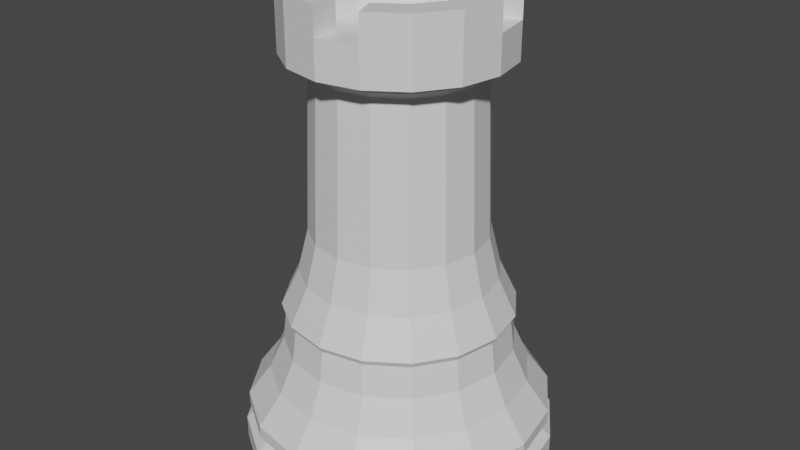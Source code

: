# Source: Rook.blend  (saved by Blender 2.91.10; exported with 4.5.12 LTS)
import bpy
from mathutils import Matrix  # noqa: F401  (used for matrix-valued properties, if any)

bpy.ops.wm.read_factory_settings(use_empty=True)
scene = bpy.context.scene
scene.name = 'Scene'

# ---- collections
col_collection = bpy.data.collections.new('Collection'); scene.collection.children.link(col_collection)

# ---- materials (node trees are filled in below, after node groups)
mat_material = bpy.data.materials.new('Material')

# ---- material node trees
mat_material.use_nodes = True; mat_material.node_tree.nodes.clear()
_N = mat_material.node_tree.nodes; _L = mat_material.node_tree.links
n0 = _N.new('ShaderNodeBsdfPrincipled'); n0.name = 'Principled BSDF'; n0.location = (10, 300)
n0.distribution = 'GGX'
n0.subsurface_method = 'BURLEY'
n0.inputs[3].default_value = 1.45
n0.inputs[27].default_value = (0.0, 0.0, 0.0, 1.0)
n0.inputs[28].default_value = 1.0
n1 = _N.new('ShaderNodeOutputMaterial'); n1.name = 'Material Output'; n1.location = (300, 300)
_L.new(n0.outputs[0], n1.inputs[0])
n1.is_active_output = True

# ---- world
world_world = bpy.data.worlds.new('World'); scene.world = world_world
world_world.use_nodes = True; world_world.node_tree.nodes.clear()
_N = world_world.node_tree.nodes; _L = world_world.node_tree.links
n0 = _N.new('ShaderNodeOutputWorld'); n0.name = 'World Output'; n0.location = (300, 300)
n1 = _N.new('ShaderNodeBackground'); n1.name = 'Background'; n1.location = (10, 300)
n1.inputs[0].default_value = (0.05088, 0.05088, 0.05088, 1.0)
_L.new(n1.outputs[0], n0.inputs[0])
n0.is_active_output = True
world_world.color = (0.05088, 0.05088, 0.05088)
world_world.use_sun_shadow = False
world_world.sun_shadow_jitter_overblur = 0.0

# ---- meshes
me_circle_004 = bpy.data.meshes.new('Circle.004')
me_circle_004.from_pydata([(0.0, 0.3556, 0.0), (-0.1361, 0.3285, 0.0), (-0.2515, 0.2515, 0.0), (-0.3285, 0.1361, 0.0), (-0.3556, -1.554e-08, 0.0), (-0.3285, -0.1361, 0.0), (-0.2515, -0.2515, 0.0), (-0.1361, -0.3285, 0.0), (-5.37e-08, -0.3556, 0.0), (0.1361, -0.3285, 0.0), (0.2515, -0.2515, 0.0), (0.3285, -0.1361, 0.0), (0.3556, 4.241e-09, 0.0), (0.3285, 0.1361, 0.0), (0.2515, 0.2515, 0.0), (0.1361, 0.3285, 0.0), (0.0, 0.3556, 0.0538), (-0.1361, 0.3285, 0.0538), (-0.2515, 0.2515, 0.0538), (-0.3285, 0.1361, 0.0538), (-0.3556, -1.554e-08, 0.0538), (-0.3285, -0.1361, 0.0538), (-0.2515, -0.2515, 0.0538), (-0.1361, -0.3285, 0.0538), (-5.37e-08, -0.3556, 0.0538), (0.1361, -0.3285, 0.0538), (0.2515, -0.2515, 0.0538), (0.3285, -0.1361, 0.0538), (0.3556, 4.241e-09, 0.0538), (0.3285, 0.1361, 0.0538), (0.2515, 0.2515, 0.0538), (0.1361, 0.3285, 0.0538), (-2.202e-09, 0.3309, 0.07538), (-0.1266, 0.3057, 0.07538), (-0.234, 0.234, 0.07538), (-0.3057, 0.1266, 0.07538), (-0.3309, -1.498e-08, 0.07538), (-0.3057, -0.1266, 0.07538), (-0.234, -0.234, 0.07538), (-0.1266, -0.3057, 0.07538), (-5.216e-08, -0.3309, 0.07538), (0.1266, -0.3057, 0.07538), (0.234, -0.234, 0.07538), (0.3057, -0.1266, 0.07538), (0.3309, 3.428e-09, 0.07538), (0.3057, 0.1266, 0.07538), (0.234, 0.234, 0.07538), (0.1266, 0.3057, 0.07538), (-9.546e-10, 0.3464, 0.09402), (-0.1325, 0.32, 0.09402), (-0.2449, 0.2449, 0.09402), (-0.32, 0.1325, 0.09402), (-0.3464, -1.568e-08, 0.09402), (-0.32, -0.1325, 0.09402), (-0.2449, -0.2449, 0.09402), (-0.1325, -0.32, 0.09402), (-5.325e-08, -0.3464, 0.09402), (0.1325, -0.32, 0.09402), (0.2449, -0.2449, 0.09402), (0.32, -0.1325, 0.09402), (0.3464, 3.588e-09, 0.09402), (0.32, 0.1325, 0.09402), (0.2449, 0.2449, 0.09402), (0.1325, 0.32, 0.09402), (-9.546e-10, 0.3464, 0.1225), (-0.1325, 0.32, 0.1225), (-0.2449, 0.2449, 0.1225), (-0.32, 0.1325, 0.1225), (-0.3464, -1.568e-08, 0.1225), (-0.32, -0.1325, 0.1225), (-0.2449, -0.2449, 0.1225), (-0.1325, -0.32, 0.1225), (-5.325e-08, -0.3464, 0.1225), (0.1325, -0.32, 0.1225), (0.2449, -0.2449, 0.1225), (0.32, -0.1325, 0.1225), (0.3464, 3.588e-09, 0.1225), (0.32, 0.1325, 0.1225), (0.2449, 0.2449, 0.1225), (0.1325, 0.32, 0.1225), (-6.51e-09, 0.2523, 0.3403), (-0.09657, 0.2331, 0.3403), (-0.1784, 0.1784, 0.3403), (-0.2331, 0.09657, 0.3403), (-0.2523, -9.909e-09, 0.3403), (-0.2331, -0.09657, 0.3403), (-0.1784, -0.1784, 0.3403), (-0.09657, -0.2331, 0.3403), (-4.461e-08, -0.2523, 0.3403), (0.09657, -0.2331, 0.3403), (0.1784, -0.1784, 0.3403), (0.2331, -0.09657, 0.3403), (0.2523, 4.131e-09, 0.3403), (0.2331, 0.09657, 0.3403), (0.1784, 0.1784, 0.3403), (0.09657, 0.2331, 0.3403), (-0.2727, 0.113, 0.1921), (-0.2413, 0.09995, 0.2677), (-0.2612, -1.089e-08, 0.2677), (-0.2952, -1.301e-08, 0.1921), (0.2727, -0.113, 0.1921), (0.2413, -0.09995, 0.2677), (0.2612, 3.637e-09, 0.2677), (0.2952, 3.414e-09, 0.1921), (-0.2413, -0.09995, 0.2677), (-0.2727, -0.113, 0.1921), (0.2413, 0.09995, 0.2677), (0.2727, 0.113, 0.1921), (-0.1847, -0.1847, 0.2677), (-0.2087, -0.2087, 0.1921), (0.1847, 0.1847, 0.2677), (0.2087, 0.2087, 0.1921), (-0.09995, -0.2413, 0.2677), (-0.113, -0.2727, 0.1921), (0.09995, 0.2413, 0.2677), (0.113, 0.2727, 0.1921), (-4.616e-08, -0.2612, 0.2677), (-4.902e-08, -0.2952, 0.1921), (-4.447e-09, 0.2952, 0.1921), (-6.726e-09, 0.2612, 0.2677), (-0.09995, 0.2413, 0.2677), (-0.113, 0.2727, 0.1921), (0.09995, -0.2413, 0.2677), (0.113, -0.2727, 0.1921), (-0.1847, 0.1847, 0.2677), (-0.2087, 0.2087, 0.1921), (0.1847, -0.1847, 0.2677), (0.2087, -0.2087, 0.1921), (-5.503e-09, 0.2616, 0.355), (-0.1001, 0.2417, 0.355), (-0.185, 0.185, 0.355), (-0.2417, 0.1001, 0.355), (-0.2616, -1.041e-08, 0.355), (-0.2417, -0.1001, 0.355), (-0.185, -0.185, 0.355), (-0.1001, -0.2417, 0.355), (-4.5e-08, -0.2616, 0.355), (0.1001, -0.2417, 0.355), (0.185, -0.185, 0.355), (0.2417, -0.1001, 0.355), (0.2616, 4.146e-09, 0.355), (0.2417, 0.1001, 0.355), (0.185, 0.185, 0.355), (0.1001, 0.2417, 0.355), (-8.271e-09, 0.2219, 0.4393), (-0.08492, 0.205, 0.4393), (-0.1569, 0.1569, 0.4393), (-0.205, 0.08492, 0.4393), (-0.2219, -8.97e-09, 0.4393), (-0.205, -0.08492, 0.4393), (-0.1569, -0.1569, 0.4393), (-0.08492, -0.205, 0.4393), (-4.178e-08, -0.2219, 0.4393), (0.08492, -0.205, 0.4393), (0.1569, -0.1569, 0.4393), (0.205, -0.08492, 0.4393), (0.2219, 3.375e-09, 0.4393), (0.205, 0.08492, 0.4393), (0.1569, 0.1569, 0.4393), (0.08492, 0.205, 0.4393), (-1.084e-08, 0.185, 0.8928), (-0.07081, 0.171, 0.8928), (-0.1308, 0.1308, 0.8928), (-0.171, 0.07081, 0.8928), (-0.185, -7.48e-09, 0.8928), (-0.171, -0.07081, 0.8928), (-0.1308, -0.1308, 0.8928), (-0.07081, -0.171, 0.8928), (-3.878e-08, -0.185, 0.8928), (0.07081, -0.171, 0.8928), (0.1308, -0.1308, 0.8928), (0.171, -0.07081, 0.8928), (0.185, 2.815e-09, 0.8928), (0.171, 0.07081, 0.8928), (0.1308, 0.1308, 0.8928), (0.07081, 0.171, 0.8928), (0.07594, 0.1833, 0.9279), (0.1403, 0.1403, 0.9279), (0.1833, 0.07594, 0.9279), (0.1985, 2.951e-09, 0.9279), (0.1833, -0.07594, 0.9279), (0.1403, -0.1403, 0.9279), (0.07594, -0.1833, 0.9279), (-3.955e-08, -0.1985, 0.9279), (-0.07594, -0.1833, 0.9279), (-0.1403, -0.1403, 0.9279), (-0.1833, -0.07594, 0.9279), (-0.1985, -8.09e-09, 0.9279), (-0.1833, 0.07594, 0.9279), (-0.1403, 0.1403, 0.9279), (-0.07594, 0.1833, 0.9279), (-9.588e-09, 0.1985, 0.9279), (0.1401, 0.1401, 0.5358), (-0.0758, -0.183, 0.5358), (0.0758, 0.183, 0.5358), (-4.002e-08, -0.1981, 0.5358), (-0.0758, 0.183, 0.5358), (0.0758, -0.183, 0.5358), (-0.1401, 0.1401, 0.5358), (0.1401, -0.1401, 0.5358), (-0.183, 0.0758, 0.5358), (0.183, -0.0758, 0.5358), (-0.1981, -7.981e-09, 0.5358), (0.1981, 3.039e-09, 0.5358), (-0.183, -0.0758, 0.5358), (0.183, 0.0758, 0.5358), (-0.1401, -0.1401, 0.5358), (-1.011e-08, 0.1981, 0.5358), (-0.141, 0.141, 0.9077), (0.07631, -0.1842, 0.9077), (-0.07631, 0.1842, 0.9077), (-9.507e-09, 0.1994, 0.9077), (-3.962e-08, -0.1994, 0.9077), (0.07631, 0.1842, 0.9077), (-0.07631, -0.1842, 0.9077), (0.141, 0.141, 0.9077), (-0.141, -0.141, 0.9077), (0.1842, 0.07631, 0.9077), (-0.1842, -0.07631, 0.9077), (0.1994, 3.11e-09, 0.9077), (-0.1994, -7.984e-09, 0.9077), (-0.1842, 0.07631, 0.9077), (0.1842, -0.07631, 0.9077), (0.141, -0.141, 0.9077), (0.09336, 0.2254, 0.9279), (0.1725, 0.1725, 0.9279), (0.2254, 0.09336, 0.9279), (0.244, 3.201e-09, 0.9279), (0.2254, -0.09336, 0.9279), (0.1725, -0.1725, 0.9279), (0.09336, -0.2254, 0.9279), (-4.165e-08, -0.244, 0.9279), (-0.09336, -0.2254, 0.9279), (-0.1725, -0.1725, 0.9279), (-0.2254, -0.09336, 0.9279), (-0.244, -1.037e-08, 0.9279), (-0.2254, 0.09336, 0.9279), (-0.1725, 0.1725, 0.9279), (-0.09336, 0.2254, 0.9279), (-4.814e-09, 0.244, 0.9279), (0.07032, 0.1698, 1.073), (0.1299, 0.1299, 1.073), (0.1698, 0.07032, 1.073), (0.1838, 5.03e-09, 1.073), (0.1698, -0.07032, 1.073), (0.1299, -0.1299, 1.073), (0.07032, -0.1698, 1.073), (-2.107e-08, -0.1838, 1.073), (-0.07032, -0.1698, 1.073), (-0.1299, -0.1299, 1.073), (-0.1698, -0.07032, 1.073), (-0.1838, -9.458e-09, 1.073), (-0.1698, 0.07032, 1.073), (-0.1299, 0.1299, 1.073), (-0.07032, 0.1698, 1.073), (1.485e-08, 0.1838, 1.073), (-4.814e-09, 0.244, 1.073), (0.09336, 0.2254, 1.073), (0.1725, 0.1725, 1.073), (0.2254, 0.09336, 1.073), (0.1725, -0.1725, 1.073), (0.09336, -0.2254, 1.073), (0.244, 3.201e-09, 1.073), (0.2254, -0.09336, 1.073), (-4.165e-08, -0.244, 1.073), (-0.09336, -0.2254, 1.073), (-0.1725, -0.1725, 1.073), (-0.2254, -0.09336, 1.073), (-0.244, -1.037e-08, 1.073), (-0.2254, 0.09336, 1.073), (-0.1725, 0.1725, 1.073), (-0.09336, 0.2254, 1.073), (0.07032, 0.1698, 0.9548), (0.1299, 0.1299, 0.9548), (0.1698, 0.07032, 0.9548), (0.1838, 5.03e-09, 0.9548), (0.1698, -0.07032, 0.9548), (0.1299, -0.1299, 0.9548), (0.07032, -0.1698, 0.9548), (-2.107e-08, -0.1838, 0.9548), (-0.07032, -0.1698, 0.9548), (-0.1299, -0.1299, 0.9548), (-0.1698, -0.07032, 0.9548), (-0.1838, -9.458e-09, 0.9548), (-0.1698, 0.07032, 0.9548), (-0.1299, 0.1299, 0.9548), (-0.07032, 0.1698, 0.9548), (1.485e-08, 0.1838, 0.9548), (1.485e-08, 0.1838, 1.011), (-0.07032, 0.1698, 1.011), (-0.1838, -9.458e-09, 1.011), (-0.1698, -0.07032, 1.011), (-2.107e-08, -0.1838, 1.011), (0.07032, -0.1698, 1.011), (0.1838, 5.03e-09, 1.011), (0.1698, 0.07032, 1.011), (-4.814e-09, 0.244, 1.011), (-0.09336, 0.2254, 1.011), (-0.244, -1.037e-08, 1.011), (-0.2254, -0.09336, 1.011), (-4.165e-08, -0.244, 1.011), (0.09336, -0.2254, 1.011), (0.244, 3.201e-09, 1.011), (0.2254, 0.09336, 1.011)], [], [(5, 21, 20, 4), (13, 29, 28, 12), (6, 22, 21, 5), (14, 30, 29, 13), (7, 23, 22, 6), (15, 31, 30, 14), (8, 24, 23, 7), (1, 17, 16, 0), (0, 16, 31, 15), (9, 25, 24, 8), (2, 18, 17, 1), (10, 26, 25, 9), (3, 19, 18, 2), (11, 27, 26, 10), (4, 20, 19, 3), (12, 28, 27, 11), (27, 43, 42, 26), (20, 36, 35, 19), (28, 44, 43, 27), (21, 37, 36, 20), (29, 45, 44, 28), (22, 38, 37, 21), (30, 46, 45, 29), (23, 39, 38, 22), (31, 47, 46, 30), (24, 40, 39, 23), (17, 33, 32, 16), (16, 32, 47, 31), (25, 41, 40, 24), (18, 34, 33, 17), (26, 42, 41, 25), (19, 35, 34, 18), (32, 48, 63, 47), (41, 57, 56, 40), (34, 50, 49, 33), (42, 58, 57, 41), (35, 51, 50, 34), (43, 59, 58, 42), (36, 52, 51, 35), (44, 60, 59, 43), (37, 53, 52, 36), (45, 61, 60, 44), (38, 54, 53, 37), (46, 62, 61, 45), (39, 55, 54, 38), (47, 63, 62, 46), (40, 56, 55, 39), (33, 49, 48, 32), (62, 78, 77, 61), (55, 71, 70, 54), (63, 79, 78, 62), (56, 72, 71, 55), (49, 65, 64, 48), (48, 64, 79, 63), (57, 73, 72, 56), (50, 66, 65, 49), (58, 74, 73, 57), (51, 67, 66, 50), (59, 75, 74, 58), (52, 68, 67, 51), (60, 76, 75, 59), (53, 69, 68, 52), (61, 77, 76, 60), (54, 70, 69, 53), (98, 84, 83, 97), (102, 92, 91, 101), (104, 85, 84, 98), (106, 93, 92, 102), (108, 86, 85, 104), (110, 94, 93, 106), (112, 87, 86, 108), (114, 95, 94, 110), (116, 88, 87, 112), (120, 81, 80, 119), (119, 80, 95, 114), (122, 89, 88, 116), (124, 82, 81, 120), (126, 90, 89, 122), (97, 83, 82, 124), (101, 91, 90, 126), (75, 100, 127, 74), (100, 101, 126, 127), (67, 96, 125, 66), (96, 97, 124, 125), (74, 127, 123, 73), (127, 126, 122, 123), (66, 125, 121, 65), (125, 124, 120, 121), (73, 123, 117, 72), (123, 122, 116, 117), (64, 118, 115, 79), (118, 119, 114, 115), (65, 121, 118, 64), (121, 120, 119, 118), (72, 117, 113, 71), (117, 116, 112, 113), (79, 115, 111, 78), (115, 114, 110, 111), (71, 113, 109, 70), (113, 112, 108, 109), (78, 111, 107, 77), (111, 110, 106, 107), (70, 109, 105, 69), (109, 108, 104, 105), (77, 107, 103, 76), (107, 106, 102, 103), (69, 105, 99, 68), (105, 104, 98, 99), (76, 103, 100, 75), (103, 102, 101, 100), (68, 99, 96, 67), (99, 98, 97, 96), (89, 137, 136, 88), (82, 130, 129, 81), (90, 138, 137, 89), (83, 131, 130, 82), (91, 139, 138, 90), (84, 132, 131, 83), (92, 140, 139, 91), (85, 133, 132, 84), (93, 141, 140, 92), (86, 134, 133, 85), (94, 142, 141, 93), (87, 135, 134, 86), (95, 143, 142, 94), (88, 136, 135, 87), (81, 129, 128, 80), (80, 128, 143, 95), (137, 153, 152, 136), (130, 146, 145, 129), (138, 154, 153, 137), (131, 147, 146, 130), (139, 155, 154, 138), (132, 148, 147, 131), (140, 156, 155, 139), (133, 149, 148, 132), (141, 157, 156, 140), (134, 150, 149, 133), (142, 158, 157, 141), (135, 151, 150, 134), (143, 159, 158, 142), (136, 152, 151, 135), (129, 145, 144, 128), (128, 144, 159, 143), (222, 180, 181, 223), (192, 174, 173, 205), (193, 167, 166, 206), (194, 175, 174, 192), (195, 168, 167, 193), (196, 161, 160, 207), (207, 160, 175, 194), (197, 169, 168, 195), (198, 162, 161, 196), (199, 170, 169, 197), (200, 163, 162, 198), (201, 171, 170, 199), (202, 164, 163, 200), (203, 172, 171, 201), (204, 165, 164, 202), (205, 173, 172, 203), (164, 220, 221, 163), (221, 188, 189, 208), (223, 181, 182, 209), (208, 189, 190, 210), (209, 182, 183, 212), (211, 191, 176, 213), (210, 190, 191, 211), (212, 183, 184, 214), (213, 176, 177, 215), (214, 184, 185, 216), (215, 177, 178, 217), (216, 185, 186, 218), (217, 178, 179, 219), (218, 186, 187, 220), (219, 179, 180, 222), (220, 187, 188, 221), (158, 192, 205, 157), (151, 193, 206, 150), (159, 194, 192, 158), (152, 195, 193, 151), (145, 196, 207, 144), (144, 207, 194, 159), (153, 197, 195, 152), (146, 198, 196, 145), (154, 199, 197, 153), (147, 200, 198, 146), (155, 201, 199, 154), (148, 202, 200, 147), (156, 203, 201, 155), (149, 204, 202, 148), (157, 205, 203, 156), (150, 206, 204, 149), (206, 166, 165, 204), (172, 219, 222, 171), (165, 218, 220, 164), (173, 217, 219, 172), (166, 216, 218, 165), (174, 215, 217, 173), (167, 214, 216, 166), (175, 213, 215, 174), (168, 212, 214, 167), (161, 210, 211, 160), (160, 211, 213, 175), (169, 209, 212, 168), (162, 208, 210, 161), (170, 223, 209, 169), (163, 221, 208, 162), (171, 222, 223, 170), (190, 238, 239, 191), (183, 231, 232, 184), (177, 225, 226, 178), (176, 224, 225, 177), (184, 232, 233, 185), (185, 233, 234, 186), (178, 226, 227, 179), (186, 234, 235, 187), (179, 227, 228, 180), (187, 235, 236, 188), (181, 229, 230, 182), (180, 228, 229, 181), (188, 236, 237, 189), (191, 239, 224, 176), (189, 237, 238, 190), (182, 230, 231, 183), (239, 296, 256, 257, 224), (288, 289, 286, 287), (231, 300, 264, 265, 232), (225, 258, 259, 303, 226), (232, 265, 266, 233), (229, 260, 261, 301, 230), (233, 266, 267, 299, 234), (224, 257, 258, 225), (292, 293, 278, 279), (235, 298, 268, 269, 236), (227, 302, 262, 263, 228), (236, 269, 270, 237), (228, 263, 260, 229), (237, 270, 271, 297, 238), (247, 292, 279, 280, 248), (240, 257, 256, 255), (242, 259, 258, 241), (246, 261, 260, 245), (241, 258, 257, 240), (256, 296, 288, 255), (244, 263, 262, 243), (245, 260, 263, 244), (264, 300, 292, 247), (248, 265, 264, 247), (249, 266, 265, 248), (250, 267, 266, 249), (254, 289, 297, 271), (252, 269, 268, 251), (253, 270, 269, 252), (254, 271, 270, 253), (262, 302, 294, 243), (287, 286, 285, 284, 283, 282, 281, 280, 279, 278, 277, 276, 275, 274, 273, 272), (241, 273, 274, 295, 242), (248, 280, 281, 249), (245, 277, 278, 293, 246), (249, 281, 282, 291, 250), (240, 272, 273, 241), (294, 295, 274, 275), (251, 290, 283, 284, 252), (243, 294, 275, 276, 244), (252, 284, 285, 253), (244, 276, 277, 245), (253, 285, 286, 289, 254), (290, 291, 282, 283), (255, 288, 287, 272, 240), (234, 299, 298, 235), (238, 297, 296, 239), (242, 295, 303, 259), (250, 291, 299, 267), (246, 293, 301, 261), (268, 298, 290, 251), (230, 301, 300, 231), (226, 303, 302, 227), (288, 296, 297, 289), (290, 298, 299, 291), (292, 300, 301, 293), (294, 302, 303, 295), (1, 0, 15, 14, 13, 12, 11, 10, 9, 8, 7, 6, 5, 4, 3, 2)])
_uv = me_circle_004.uv_layers.new(name='UVMap')
_uv.uv.foreach_set('vector', [0.0, 0.0, 0.0, 0.0, 0.0, 0.0, 0.0, 0.0, 0.0, 0.0, 0.0, 0.0, 0.0, 0.0, 0.0, 0.0, 0.0, 0.0, 0.0, 0.0, 0.0, 0.0, 0.0, 0.0, 0.0, 0.0, 0.0, 0.0, 0.0, 0.0, 0.0, 0.0, 0.0, 0.0, 0.0, 0.0, 0.0, 0.0, 0.0, 0.0, 0.0, 0.0, 0.0, 0.0, 0.0, 0.0, 0.0, 0.0, 0.0, 0.0, 0.0, 0.0, 0.0, 0.0, 0.0, 0.0, 0.0, 0.0, 0.0, 0.0, 0.0, 0.0, 0.0, 0.0, 0.0, 0.0, 0.0, 0.0, 0.0, 0.0, 0.0, 0.0, 0.0, 0.0, 0.0, 0.0, 0.0, 0.0, 0.0, 0.0, 0.0, 0.0, 0.0, 0.0, 0.0, 0.0, 0.0, 0.0, 0.0, 0.0, 0.0, 0.0, 0.0, 0.0, 0.0, 0.0, 0.0, 0.0, 0.0, 0.0, 0.0, 0.0, 0.0, 0.0, 0.0, 0.0, 0.0, 0.0, 0.0, 0.0, 0.0, 0.0, 0.0, 0.0, 0.0, 0.0, 0.0, 0.0, 0.0, 0.0, 0.0, 0.0, 0.0, 0.0, 0.0, 0.0, 0.0, 0.0, 0.0, 0.0, 0.0, 0.0, 0.0, 0.0, 0.0, 0.0, 0.0, 0.0, 0.0, 0.0, 0.0, 0.0, 0.0, 0.0, 0.0, 0.0, 0.0, 0.0, 0.0, 0.0, 0.0, 0.0, 0.0, 0.0, 0.0, 0.0, 0.0, 0.0, 0.0, 0.0, 0.0, 0.0, 0.0, 0.0, 0.0, 0.0, 0.0, 0.0, 0.0, 0.0, 0.0, 0.0, 0.0, 0.0, 0.0, 0.0, 0.0, 0.0, 0.0, 0.0, 0.0, 0.0, 0.0, 0.0, 0.0, 0.0, 0.0, 0.0, 0.0, 0.0, 0.0, 0.0, 0.0, 0.0, 0.0, 0.0, 0.0, 0.0, 0.0, 0.0, 0.0, 0.0, 0.0, 0.0, 0.0, 0.0, 0.0, 0.0, 0.0, 0.0, 0.0, 0.0, 0.0, 0.0, 0.0, 0.0, 0.0, 0.0, 0.0, 0.0, 0.0, 0.0, 0.0, 0.0, 0.0, 0.0, 0.0, 0.0, 0.0, 0.0, 0.0, 0.0, 0.0, 0.0, 0.0, 0.0, 0.0, 0.0, 0.0, 0.0, 0.0, 0.0, 0.0, 0.0, 0.0, 0.0, 0.0, 0.0, 0.0, 0.0, 0.0, 0.0, 0.0, 0.0, 0.0, 0.0, 0.0, 0.0, 0.0, 0.0, 0.0, 0.0, 0.0, 0.0, 0.0, 0.0, 0.0, 0.0, 0.0, 0.0, 0.0, 0.0, 0.0, 0.0, 0.0, 0.0, 0.0, 0.0, 0.0, 0.0, 0.0, 0.0, 0.0, 0.0, 0.0, 0.0, 0.0, 0.0, 0.0, 0.0, 0.0, 0.0, 0.0, 0.0, 0.0, 0.0, 0.0, 0.0, 0.0, 0.0, 0.0, 0.0, 0.0, 0.0, 0.0, 0.0, 0.0, 0.0, 0.0, 0.0, 0.0, 0.0, 0.0, 0.0, 0.0, 0.0, 0.0, 0.0, 0.0, 0.0, 0.0, 0.0, 0.0, 0.0, 0.0, 0.0, 0.0, 0.0, 0.0, 0.0, 0.0, 0.0, 0.0, 0.0, 0.0, 0.0, 0.0, 0.0, 0.0, 0.0, 0.0, 0.0, 0.0, 0.0, 0.0, 0.0, 0.0, 0.0, 0.0, 0.0, 0.0, 0.0, 0.0, 0.0, 0.0, 0.0, 0.0, 0.0, 0.0, 0.0, 0.0, 0.0, 0.0, 0.0, 0.0, 0.0, 0.0, 0.0, 0.0, 0.0, 0.0, 0.0, 0.0, 0.0, 0.0, 0.0, 0.0, 0.0, 0.0, 0.0, 0.0, 0.0, 0.0, 0.0, 0.0, 0.0, 0.0, 0.0, 0.0, 0.0, 0.0, 0.0, 0.0, 0.0, 0.0, 0.0, 0.0, 0.0, 0.0, 0.0, 0.0, 0.0, 0.0, 0.0, 0.0, 0.0, 0.0, 0.0, 0.0, 0.0, 0.0, 0.0, 0.0, 0.0, 0.0, 0.0, 0.0, 0.0, 0.0, 0.0, 0.0, 0.0, 0.0, 0.0, 0.0, 0.0, 0.0, 0.0, 0.0, 0.0, 0.0, 0.0, 0.0, 0.0, 0.0, 0.0, 0.0, 0.0, 0.0, 0.0, 0.0, 0.0, 0.0, 0.0, 0.0, 0.0, 0.0, 0.0, 0.0, 0.0, 0.0, 0.0, 0.0, 0.0, 0.0, 0.0, 0.0, 0.0, 0.0, 0.0, 0.0, 0.0, 0.0, 0.0, 0.0, 0.0, 0.0, 0.0, 0.0, 0.0, 0.0, 0.0, 0.0, 0.0, 0.0, 0.0, 0.0, 0.0, 0.0, 0.0, 0.0, 0.0, 0.0, 0.0, 0.0, 0.0, 0.0, 0.0, 0.0, 0.0, 0.0, 0.0, 0.0, 0.0, 0.0, 0.0, 0.0, 0.0, 0.0, 0.0, 0.0, 0.0, 0.0, 0.0, 0.0, 0.0, 0.0, 0.0, 0.0, 0.0, 0.0, 0.0, 0.0, 0.0, 0.0, 0.0, 0.0, 0.0, 0.0, 0.0, 0.0, 0.0, 0.0, 0.0, 0.0, 0.0, 0.0, 0.0, 0.0, 0.0, 0.0, 0.0, 0.0, 0.0, 0.0, 0.0, 0.0, 0.0, 0.0, 0.0, 0.0, 0.0, 0.0, 0.0, 0.0, 0.0, 0.0, 0.0, 0.0, 0.0, 0.0, 0.0, 0.0, 0.0, 0.0, 0.0, 0.0, 0.0, 0.0, 0.0, 0.0, 0.0, 0.0, 0.0, 0.0, 0.0, 0.0, 0.0, 0.0, 0.0, 0.0, 0.0, 0.0, 0.0, 0.0, 0.0, 0.0, 0.0, 0.0, 0.0, 0.0, 0.0, 0.0, 0.0, 0.0, 0.0, 0.0, 0.0, 0.0, 0.0, 0.0, 0.0, 0.0, 0.0, 0.0, 0.0, 0.0, 0.0, 0.0, 0.0, 0.0, 0.0, 0.0, 0.0, 0.0, 0.0, 0.0, 0.0, 0.0, 0.0, 0.0, 0.0, 0.0, 0.0, 0.0, 0.0, 0.0, 0.0, 0.0, 0.0, 0.0, 0.0, 0.0, 0.0, 0.0, 0.0, 0.0, 0.0, 0.0, 0.0, 0.0, 0.0, 0.0, 0.0, 0.0, 0.0, 0.0, 0.0, 0.0, 0.0, 0.0, 0.0, 0.0, 0.0, 0.0, 0.0, 0.0, 0.0, 0.0, 0.0, 0.0, 0.0, 0.0, 0.0, 0.0, 0.0, 0.0, 0.0, 0.0, 0.0, 0.0, 0.0, 0.0, 0.0, 0.0, 0.0, 0.0, 0.0, 0.0, 0.0, 0.0, 0.0, 0.0, 0.0, 0.0, 0.0, 0.0, 0.0, 0.0, 0.0, 0.0, 0.0, 0.0, 0.0, 0.0, 0.0, 0.0, 0.0, 0.0, 0.0, 0.0, 0.0, 0.0, 0.0, 0.0, 0.0, 0.0, 0.0, 0.0, 0.0, 0.0, 0.0, 0.0, 0.0, 0.0, 0.0, 0.0, 0.0, 0.0, 0.0, 0.0, 0.0, 0.0, 0.0, 0.0, 0.0, 0.0, 0.0, 0.0, 0.0, 0.0, 0.0, 0.0, 0.0, 0.0, 0.0, 0.0, 0.0, 0.0, 0.0, 0.0, 0.0, 0.0, 0.0, 0.0, 0.0, 0.0, 0.0, 0.0, 0.0, 0.0, 0.0, 0.0, 0.0, 0.0, 0.0, 0.0, 0.0, 0.0, 0.0, 0.0, 0.0, 0.0, 0.0, 0.0, 0.0, 0.0, 0.0, 0.0, 0.0, 0.0, 0.0, 0.0, 0.0, 0.0, 0.0, 0.0, 0.0, 0.0, 0.0, 0.0, 0.0, 0.0, 0.0, 0.0, 0.0, 0.0, 0.0, 0.0, 0.0, 0.0, 0.0, 0.0, 0.0, 0.0, 0.0, 0.0, 0.0, 0.0, 0.0, 0.0, 0.0, 0.0, 0.0, 0.0, 0.0, 0.0, 0.0, 0.0, 0.0, 0.0, 0.0, 0.0, 0.0, 0.0, 0.0, 0.0, 0.0, 0.0, 0.0, 0.0, 0.0, 0.0, 0.0, 0.0, 0.0, 0.0, 0.0, 0.0, 0.0, 0.0, 0.0, 0.0, 0.0, 0.0, 0.0, 0.0, 0.0, 0.0, 0.0, 0.0, 0.0, 0.0, 0.0, 0.0, 0.0, 0.0, 0.0, 0.0, 0.0, 0.0, 0.0, 0.0, 0.0, 0.0, 0.0, 0.0, 0.0, 0.0, 0.0, 0.0, 0.0, 0.0, 0.0, 0.0, 0.0, 0.0, 0.0, 0.0, 0.0, 0.0, 0.0, 0.0, 0.0, 0.0, 0.0, 0.0, 0.0, 0.0, 0.0, 0.0, 0.0, 0.0, 0.0, 0.0, 0.0, 0.0, 0.0, 0.0, 0.0, 0.0, 0.0, 0.0, 0.0, 0.0, 0.0, 0.0, 0.0, 0.0, 0.0, 0.0, 0.0, 0.0, 0.0, 0.0, 0.0, 0.0, 0.0, 0.0, 0.0, 0.0, 0.0, 0.0, 0.0, 0.0, 0.0, 0.0, 0.0, 0.0, 0.0, 0.0, 0.0, 0.0, 0.0, 0.0, 0.0, 0.0, 0.0, 0.0, 0.0, 0.0, 0.0, 0.0, 0.0, 0.0, 0.0, 0.0, 0.0, 0.0, 0.0, 0.0, 0.0, 0.0, 0.0, 0.0, 0.0, 0.0, 0.0, 0.0, 0.0, 0.0, 0.0, 0.0, 0.0, 0.0, 0.0, 0.0, 0.0, 0.0, 0.0, 0.0, 0.0, 0.0, 0.0, 0.0, 0.0, 0.0, 0.0, 0.0, 0.0, 0.0, 0.0, 0.0, 0.0, 0.0, 0.0, 0.0, 0.0, 0.0, 0.0, 0.0, 0.0, 0.0, 0.0, 0.0, 0.0, 0.0, 0.0, 0.0, 0.0, 0.0, 0.0, 0.0, 0.0, 0.0, 0.0, 0.0, 0.0, 0.0, 0.0, 0.0, 0.0, 0.0, 0.0, 0.0, 0.0, 0.0, 0.0, 0.0, 0.0, 0.0, 0.0, 0.0, 0.0, 0.0, 0.0, 0.0, 0.0, 0.0, 0.0, 0.0, 0.0, 0.0, 0.0, 0.0, 0.0, 0.0, 0.0, 0.0, 0.0, 0.0, 0.0, 0.0, 0.0, 0.0, 0.0, 0.0, 0.0, 0.0, 0.0, 0.0, 0.0, 0.0, 0.0, 0.0, 0.0, 0.0, 0.0, 0.0, 0.0, 0.0, 0.0, 0.0, 0.0, 0.0, 0.0, 0.0, 0.0, 0.0, 0.0, 0.0, 0.0, 0.0, 0.0, 0.0, 0.0, 0.0, 0.0, 0.0, 0.0, 0.0, 0.0, 0.0, 0.0, 0.0, 0.0, 0.0, 0.0, 0.0, 0.0, 0.0, 0.0, 0.0, 0.0, 0.0, 0.0, 0.0, 0.0, 0.0, 0.0, 0.0, 0.0, 0.0, 0.0, 0.0, 0.0, 0.0, 0.0, 0.0, 0.0, 0.0, 0.0, 0.0, 0.0, 0.0, 0.0, 0.0, 0.0, 0.0, 0.0, 0.0, 0.0, 0.0, 0.0, 0.0, 0.0, 0.0, 0.0, 0.0, 0.0, 0.0, 0.0, 0.0, 0.0, 0.0, 0.0, 0.0, 0.0, 0.0, 0.0, 0.0, 0.0, 0.0, 0.0, 0.0, 0.0, 0.0, 0.0, 0.0, 0.0, 0.0, 0.0, 0.0, 0.0, 0.0, 0.0, 0.0, 0.0, 0.0, 0.0, 0.0, 0.0, 0.0, 0.0, 0.0, 0.0, 0.0, 0.0, 0.0, 0.0, 0.0, 0.0, 0.0, 0.0, 0.0, 0.0, 0.0, 0.0, 0.0, 0.0, 0.0, 0.0, 0.0, 0.0, 0.0, 0.0, 0.0, 0.0, 0.0, 0.0, 0.0, 0.0, 0.0, 0.0, 0.0, 0.0, 0.0, 0.0, 0.0, 0.0, 0.0, 0.0, 0.0, 0.0, 0.0, 0.0, 0.0, 0.0, 0.0, 0.0, 0.0, 0.0, 0.0, 0.0, 0.0, 0.0, 0.0, 0.0, 0.0, 0.0, 0.0, 0.0, 0.0, 0.0, 0.0, 0.0, 0.0, 0.0, 0.0, 0.0, 0.0, 0.0, 0.0, 0.0, 0.0, 0.0, 0.0, 0.0, 0.0, 0.0, 0.0, 0.0, 0.0, 0.0, 0.0, 0.0, 0.0, 0.0, 0.0, 0.0, 0.0, 0.0, 0.0, 0.0, 0.0, 0.0, 0.0, 0.0, 0.0, 0.0, 0.0, 0.0, 0.0, 0.0, 0.0, 0.0, 0.0, 0.0, 0.0, 0.0, 0.0, 0.0, 0.0, 0.0, 0.0, 0.0, 0.0, 0.0, 0.0, 0.0, 0.0, 0.0, 0.0, 0.0, 0.0, 0.0, 0.0, 0.0, 0.0, 0.0, 0.0, 0.0, 0.0, 0.0, 0.0, 0.0, 0.0, 0.0, 0.0, 0.0, 0.0, 0.0, 0.0, 0.0, 0.0, 0.0, 0.0, 0.0, 0.0, 0.0, 0.0, 0.0, 0.0, 0.0, 0.0, 0.0, 0.0, 0.0, 0.0, 0.0, 0.0, 0.0, 0.0, 0.0, 0.0, 0.0, 0.0, 0.0, 0.0, 0.0, 0.0, 0.0, 0.0, 0.0, 0.0, 0.0, 0.0, 0.0, 0.0, 0.0, 0.0, 0.0, 0.0, 0.0, 0.0, 0.0, 0.0, 0.0, 0.0, 0.0, 0.0, 0.0, 0.0, 0.0, 0.0, 0.0, 0.0, 0.0, 0.0, 0.0, 0.0, 0.0, 0.0, 0.0, 0.0, 0.0, 0.0, 0.0, 0.0, 0.0, 0.0, 0.0, 0.0, 0.0, 0.0, 0.0, 0.0, 0.0, 0.0, 0.0, 0.0, 0.0, 0.0, 0.0, 0.0, 0.0, 0.0, 0.0, 0.0, 0.0, 0.0, 0.0, 0.0, 0.0, 0.0, 0.0, 0.0, 0.0, 0.0, 0.0, 0.0, 0.0, 0.0, 0.0, 0.0, 0.0, 0.0, 0.0, 0.0, 0.0, 0.0, 0.0, 0.0, 0.0, 0.0, 0.0, 0.0, 0.0, 0.0, 0.0, 0.0, 0.0, 0.0, 0.0, 0.0, 0.0, 0.0, 0.0, 0.0, 0.0, 0.0, 0.0, 0.0, 0.0, 0.0, 0.0, 0.0, 0.0, 0.0, 0.0, 0.0, 0.0, 0.0, 0.0, 0.0, 0.0, 0.0, 0.0, 0.0, 0.0, 0.0, 0.0, 0.0, 0.0, 0.0, 0.0, 0.0, 0.0, 0.0, 0.0, 0.0, 0.0, 0.0, 0.0, 0.0, 0.0, 0.0, 0.0, 0.0, 0.0, 0.0, 0.0, 0.0, 0.0, 0.0, 0.0, 0.0, 0.0, 0.0, 0.0, 0.0, 0.0, 0.0, 0.0, 0.0, 0.0, 0.0, 0.0, 0.0, 0.0, 0.0, 0.0, 0.0, 0.0, 0.0, 0.0, 0.0, 0.0, 0.0, 0.0, 0.0, 0.0, 0.0, 0.0, 0.0, 0.0, 0.0, 0.0, 0.0, 0.0, 0.0, 0.0, 0.0, 0.0, 0.0, 0.0, 0.0, 0.0, 0.0, 0.0, 0.0, 0.0, 0.0, 0.0, 0.0, 0.0, 0.0, 0.0, 0.0, 0.0, 0.0, 0.0, 0.0, 0.0, 0.0, 0.0, 0.0, 0.0, 0.0, 0.0, 0.0, 0.0, 0.0, 0.0, 0.0, 0.0, 0.0, 0.0, 0.0, 0.0, 0.0, 0.0, 0.0, 0.0, 0.0, 0.0, 0.0, 0.0, 0.0, 0.0, 0.0, 0.0, 0.0, 0.0, 0.0, 0.0, 0.0, 0.0, 0.0, 0.0, 0.0, 0.0, 0.0, 0.0, 0.0, 0.0, 0.0, 0.0, 0.0, 0.0, 0.0, 0.0, 0.0, 0.0, 0.0, 0.0, 0.0, 0.0, 0.0, 0.0, 0.0, 0.0, 0.0, 0.0, 0.0, 0.0, 0.0, 0.0, 0.0, 0.0, 0.0, 0.0, 0.0, 0.0, 0.0, 0.0, 0.0, 0.0, 0.0, 0.0, 0.0, 0.0, 0.0, 0.0, 0.0, 0.0, 0.0, 0.0, 0.0, 0.0, 0.0, 0.0, 0.0, 0.0, 0.0, 0.0, 0.0, 0.0, 0.0, 0.0, 0.0, 0.0, 0.0, 0.0, 0.0, 0.0, 0.0, 0.0, 0.0, 0.0, 0.0, 0.0, 0.0, 0.0, 0.0, 0.0, 0.0, 0.0, 0.0, 0.0, 0.0, 0.0, 0.0, 0.0, 0.0, 0.0, 0.0, 0.0, 0.0, 0.0, 0.0, 0.0, 0.0, 0.0, 0.0, 0.0, 0.0, 0.0, 0.0, 0.0, 0.0, 0.0, 0.0, 0.0, 0.0, 0.0, 0.0, 0.0, 0.0, 0.0, 0.0, 0.0, 0.0, 0.0, 0.0, 0.0, 0.0, 0.0, 0.0, 0.0, 0.0, 0.0, 0.0, 0.0, 0.0, 0.0, 0.0, 0.0, 0.0, 0.0, 0.0, 0.0, 0.0, 0.0, 0.0, 0.0, 0.0, 0.0, 0.0, 0.0, 0.0, 0.0, 0.0, 0.0, 0.0, 0.0, 0.0, 0.0, 0.0, 0.0, 0.0, 0.0, 0.0, 0.0, 0.0, 0.0, 0.0, 0.0, 0.0, 0.0, 0.0, 0.0, 0.0, 0.0, 0.0, 0.0, 0.0, 0.0, 0.0, 0.0, 0.0, 0.0, 0.0, 0.0, 0.0, 0.0, 0.0, 0.0, 0.0, 0.0, 0.0, 0.0, 0.0, 0.0, 0.0, 0.0, 0.0, 0.0, 0.0, 0.0, 0.0, 0.0, 0.0, 0.0, 0.0, 0.0, 0.0, 0.0, 0.0, 0.0, 0.0, 0.0, 0.0, 0.0, 0.0, 0.0, 0.0, 0.0, 0.0, 0.0, 0.0, 0.0, 0.0, 0.0, 0.0, 0.0, 0.0, 0.0, 0.0, 0.0, 0.0, 0.0, 0.0, 0.0, 0.0, 0.0, 0.0, 0.0, 0.0, 0.0, 0.0, 0.0, 0.0, 0.0, 0.0, 0.0, 0.0, 0.0, 0.0, 0.0, 0.0, 0.0, 0.0, 0.0, 0.0, 0.0, 0.0, 0.0, 0.0, 0.0, 0.0, 0.0, 0.0, 0.0, 0.0, 0.0, 0.0, 0.0, 0.0, 0.0, 0.0, 0.0, 0.0, 0.0, 0.0, 0.0, 0.0, 0.0, 0.0, 0.0, 0.0, 0.0, 0.0, 0.0, 0.0, 0.0, 0.0, 0.0, 0.0, 0.0, 0.0, 0.0, 0.0, 0.0, 0.0, 0.0, 0.0, 0.0, 0.0, 0.0, 0.0, 0.0, 0.0, 0.0, 0.0, 0.0, 0.0, 0.0, 0.0, 0.0, 0.0, 0.0, 0.0, 0.0, 0.0, 0.0, 0.0, 0.0, 0.0, 0.0, 0.0, 0.0, 0.0, 0.0, 0.0, 0.0, 0.0, 0.0, 0.0, 0.0, 0.0, 0.0, 0.0, 0.0, 0.0, 0.0, 0.0, 0.0, 0.0, 0.0, 0.0, 0.0, 0.0, 0.0, 0.0, 0.0, 0.0, 0.0, 0.0, 0.0, 0.0, 0.0, 0.0, 0.0, 0.0, 0.0, 0.0, 0.0, 0.0, 0.0, 0.0, 0.0, 0.0, 0.0, 0.0, 0.0, 0.0, 0.0, 0.0, 0.0, 0.0, 0.0, 0.0, 0.0, 0.0, 0.0, 0.0, 0.0, 0.0, 0.0, 0.0, 0.0, 0.0, 0.0, 0.0, 0.0, 0.0, 0.0, 0.0, 0.0, 0.0, 0.0, 0.0, 0.0, 0.0, 0.0, 0.0, 0.0, 0.0, 0.0, 0.0, 0.0, 0.0, 0.0, 0.0, 0.0, 0.0, 0.0, 0.0, 0.0, 0.0, 0.0, 0.0, 0.0, 0.0, 0.0, 0.0, 0.0, 0.0, 0.0, 0.0, 0.0, 0.0, 0.0, 0.0, 0.0, 0.0, 0.0, 0.0, 0.0, 0.0, 0.0, 0.0, 0.0, 0.0, 0.0, 0.0, 0.0, 0.0, 0.0, 0.0, 0.0, 0.0, 0.0, 0.0, 0.0, 0.0, 0.0, 0.0, 0.0, 0.0, 0.0, 0.0, 0.0, 0.0, 0.0, 0.0, 0.0, 0.0, 0.0, 0.0, 0.0, 0.0, 0.0, 0.0, 0.0, 0.0, 0.0, 0.0, 0.0, 0.0, 0.0, 0.0, 0.0, 0.0, 0.0, 0.0, 0.0, 0.0, 0.0, 0.0, 0.0, 0.0, 0.0, 0.0, 0.0, 0.0, 0.0, 0.0, 0.0, 0.0, 0.0, 0.0, 0.0, 0.0, 0.0, 0.0, 0.0, 0.0, 0.0, 0.0, 0.0, 0.0, 0.0, 0.0, 0.0, 0.0, 0.0, 0.0, 0.0, 0.0, 0.0, 0.0, 0.0, 0.0, 0.0, 0.0, 0.0, 0.0, 0.0, 0.0, 0.0, 0.0, 0.0, 0.0, 0.0, 0.0, 0.0, 0.0, 0.0, 0.0, 0.0, 0.0, 0.0, 0.0, 0.0, 0.0, 0.0, 0.0, 0.0, 0.0, 0.0, 0.0, 0.0, 0.0, 0.0, 0.0, 0.0, 0.0, 0.0, 0.0, 0.0, 0.0, 0.0, 0.0, 0.0, 0.0, 0.0, 0.0, 0.0, 0.0, 0.0, 0.0, 0.0, 0.0, 0.0, 0.0, 0.0, 0.0, 0.0, 0.0, 0.0, 0.0, 0.0, 0.0, 0.0, 0.0, 0.0, 0.0, 0.0, 0.0, 0.0, 0.0, 0.0, 0.0, 0.0, 0.0, 0.0, 0.0, 0.0, 0.0, 0.0, 0.0, 0.0, 0.0, 0.0, 0.0, 0.0, 0.0, 0.0, 0.0, 0.0, 0.0, 0.0, 0.0, 0.0, 0.0, 0.0, 0.0, 0.0, 0.0, 0.0, 0.0, 0.0, 0.0, 0.0, 0.0, 0.0, 0.0, 0.0, 0.0, 0.0, 0.0, 0.0, 0.0, 0.0, 0.0, 0.0, 0.0, 0.0, 0.0, 0.0, 0.0, 0.0, 0.0, 0.0, 0.0, 0.0, 0.0, 0.0, 0.0, 0.0, 0.0, 0.0, 0.0, 0.0, 0.0, 0.0, 0.0, 0.0, 0.0, 0.0, 0.0, 0.0, 0.0, 0.0, 0.0, 0.0, 0.0, 0.0, 0.0, 0.0, 0.0, 0.0, 0.0, 0.0, 0.0, 0.0, 0.0, 0.0, 0.0, 0.0, 0.0, 0.0, 0.0, 0.0, 0.0, 0.0, 0.0, 0.0, 0.0, 0.0, 0.0, 0.0, 0.0, 0.0, 0.0, 0.0, 0.0, 0.0, 0.0, 0.0, 0.0, 0.0, 0.0, 0.0, 0.0, 0.0, 0.0, 0.0, 0.0, 0.0, 0.0, 0.0, 0.0, 0.0, 0.0, 0.0, 0.0, 0.0, 0.0, 0.0, 0.0, 0.0, 0.0, 0.0, 0.0, 0.0, 0.0, 0.0, 0.0, 0.0, 0.0, 0.0, 0.0, 0.0, 0.0, 0.0, 0.0, 0.0, 0.0, 0.0, 0.0, 0.0, 0.0, 0.0, 0.0, 0.0, 0.0, 0.0, 0.0, 0.0, 0.0, 0.0, 0.0, 0.0, 0.0, 0.0, 0.0, 0.0, 0.0, 0.0, 0.0, 0.0, 0.0, 0.0, 0.0, 0.0, 0.0, 0.0, 0.0, 0.0, 0.0, 0.0, 0.0, 0.0, 0.0, 0.0, 0.0, 0.0, 0.0, 0.0, 0.0, 0.0, 0.0, 0.0, 0.0, 0.0, 0.0, 0.0, 0.0, 0.0, 0.0, 0.0, 0.0, 0.0, 0.0, 0.0, 0.0, 0.0, 0.0, 0.0, 0.0, 0.0, 0.0, 0.0])
me_circle_004.materials.append(mat_material)
me_circle_004.use_remesh_fix_poles = True
me_circle_004.use_remesh_preserve_attributes = False
me_circle_004.use_mirror_vertex_groups = False
me_circle_004.update()

# ---- objects
ob_rook = bpy.data.objects.new('rook', me_circle_004)

# ---- transforms, parenting, visibility, modifiers, constraints
ob_rook.location = (0.0, 0.0, 0.0)
ob_rook.lineart.crease_threshold = 0.0

# ---- collection membership
col_collection.objects.link(ob_rook)

# ---- scene / render settings (as saved in the file)
scene.frame_start = 1; scene.frame_end = 250; scene.frame_set(1)
scene.render.engine = 'CYCLES'
scene.cycles.use_denoising = False
scene.cycles.samples = 128
scene.cycles.sampling_pattern = 'TABULATED_SOBOL'
scene.cycles.use_adaptive_sampling = False
scene.cycles.use_light_tree = False
scene.view_settings.view_transform = 'Filmic'
bpy.context.view_layer.update()

# ---- added for rendering (the .blend has no active camera and no usable light): camera, sun
cam_auto = bpy.data.cameras.new('AutoCamera')
cam_auto.lens = 50.0
cam_auto.sensor_width = 36.0
cam_auto.clip_end = 1000.0
ob_auto_camera = bpy.data.objects.new('AutoCamera', cam_auto)
scene.collection.objects.link(ob_auto_camera)
ob_auto_camera.location = (1.36049, -1.63259, 1.62471)
ob_auto_camera.rotation_euler = (1.09748, -7.21219e-08, 0.694738)
scene.camera = ob_auto_camera
light_auto_sun = bpy.data.lights.new('AutoSun', 'SUN')
light_auto_sun.energy = 3.0
light_auto_sun.angle = 0.0523599
ob_auto_sun = bpy.data.objects.new('AutoSun', light_auto_sun)
scene.collection.objects.link(ob_auto_sun)
ob_auto_sun.rotation_euler = (0.872665, 0.174533, 0.523599)
bpy.context.view_layer.update()
